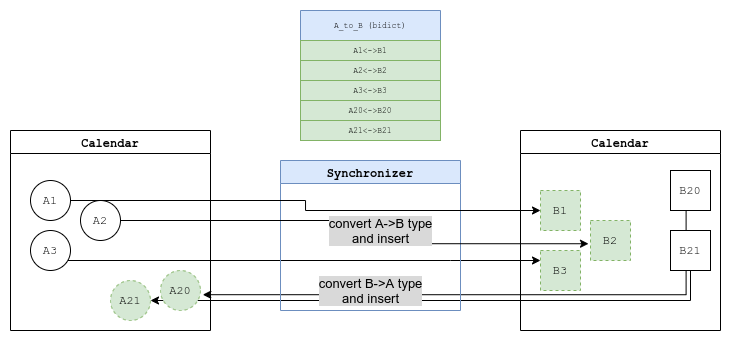

The diagram above was exported from draw.io. Its source (the exported page's mxGraphModel, read from the mxfile embedded in the PNG):
<mxGraphModel dx="1178" dy="652" grid="1" gridSize="10" guides="1" tooltips="1" connect="1" arrows="1" fold="1" page="1" pageScale="1" pageWidth="827" pageHeight="1169" math="0" shadow="0">
  <root>
    <mxCell id="WIyWlLk6GJQsqaUBKTNV-0" />
    <mxCell id="WIyWlLk6GJQsqaUBKTNV-1" parent="WIyWlLk6GJQsqaUBKTNV-0" />
    <mxCell id="M8ySMrJf8F9DL-PtWal_-23" style="edgeStyle=orthogonalEdgeStyle;rounded=0;orthogonalLoop=1;jettySize=auto;html=1;fontSize=13;exitX=0.39;exitY=0.974;exitDx=0;exitDy=0;exitPerimeter=0;entryX=1.057;entryY=0.605;entryDx=0;entryDy=0;entryPerimeter=0;" parent="WIyWlLk6GJQsqaUBKTNV-1" source="UczhDD-ak8AhGgbR7AN6-21" target="M8ySMrJf8F9DL-PtWal_-19" edge="1">
      <mxGeometry relative="1" as="geometry">
        <Array as="points">
          <mxPoint x="756" y="424" />
        </Array>
      </mxGeometry>
    </mxCell>
    <mxCell id="M8ySMrJf8F9DL-PtWal_-27" style="edgeStyle=orthogonalEdgeStyle;rounded=0;orthogonalLoop=1;jettySize=auto;html=1;fontSize=13;" parent="WIyWlLk6GJQsqaUBKTNV-1" source="UczhDD-ak8AhGgbR7AN6-20" target="M8ySMrJf8F9DL-PtWal_-26" edge="1">
      <mxGeometry relative="1" as="geometry">
        <Array as="points">
          <mxPoint x="760" y="430" />
        </Array>
      </mxGeometry>
    </mxCell>
    <mxCell id="M8ySMrJf8F9DL-PtWal_-17" style="edgeStyle=orthogonalEdgeStyle;rounded=0;orthogonalLoop=1;jettySize=auto;html=1;fontSize=8;" parent="WIyWlLk6GJQsqaUBKTNV-1" source="UczhDD-ak8AhGgbR7AN6-14" edge="1">
      <mxGeometry relative="1" as="geometry">
        <mxPoint x="610" y="390" as="targetPoint" />
        <Array as="points">
          <mxPoint x="520" y="390" />
          <mxPoint x="520" y="390" />
        </Array>
      </mxGeometry>
    </mxCell>
    <mxCell id="UczhDD-ak8AhGgbR7AN6-11" value="Calendar" style="swimlane;fontFamily=Courier New;" parent="WIyWlLk6GJQsqaUBKTNV-1" vertex="1">
      <mxGeometry x="80" y="260" width="200" height="200" as="geometry" />
    </mxCell>
    <mxCell id="UczhDD-ak8AhGgbR7AN6-12" value="A1" style="ellipse;whiteSpace=wrap;html=1;aspect=fixed;fontFamily=Courier New;" parent="UczhDD-ak8AhGgbR7AN6-11" vertex="1">
      <mxGeometry x="20" y="50" width="40" height="40" as="geometry" />
    </mxCell>
    <mxCell id="UczhDD-ak8AhGgbR7AN6-14" value="A3" style="ellipse;whiteSpace=wrap;html=1;aspect=fixed;fontFamily=Courier New;" parent="UczhDD-ak8AhGgbR7AN6-11" vertex="1">
      <mxGeometry x="20" y="100" width="40" height="40" as="geometry" />
    </mxCell>
    <mxCell id="UczhDD-ak8AhGgbR7AN6-13" value="A2" style="ellipse;whiteSpace=wrap;html=1;aspect=fixed;fontFamily=Courier New;" parent="UczhDD-ak8AhGgbR7AN6-11" vertex="1">
      <mxGeometry x="70" y="70" width="40" height="40" as="geometry" />
    </mxCell>
    <mxCell id="M8ySMrJf8F9DL-PtWal_-19" value="A20" style="ellipse;whiteSpace=wrap;html=1;aspect=fixed;fontFamily=Courier New;fillColor=#d5e8d4;strokeColor=#82b366;dashed=1;" parent="UczhDD-ak8AhGgbR7AN6-11" vertex="1">
      <mxGeometry x="150" y="140" width="40" height="40" as="geometry" />
    </mxCell>
    <mxCell id="M8ySMrJf8F9DL-PtWal_-26" value="A21" style="ellipse;whiteSpace=wrap;html=1;aspect=fixed;fontFamily=Courier New;fillColor=#d5e8d4;strokeColor=#82b366;dashed=1;" parent="UczhDD-ak8AhGgbR7AN6-11" vertex="1">
      <mxGeometry x="100" y="150" width="40" height="40" as="geometry" />
    </mxCell>
    <mxCell id="UczhDD-ak8AhGgbR7AN6-16" value="Calendar" style="swimlane;fontFamily=Courier New;" parent="WIyWlLk6GJQsqaUBKTNV-1" vertex="1">
      <mxGeometry x="590" y="260" width="200" height="200" as="geometry" />
    </mxCell>
    <mxCell id="UczhDD-ak8AhGgbR7AN6-21" value="B20" style="rectangle;whiteSpace=wrap;html=1;aspect=fixed;fontFamily=Courier New;" parent="UczhDD-ak8AhGgbR7AN6-16" vertex="1">
      <mxGeometry x="150" y="40" width="40" height="40" as="geometry" />
    </mxCell>
    <mxCell id="UczhDD-ak8AhGgbR7AN6-20" value="B21" style="rectangle;whiteSpace=wrap;html=1;aspect=fixed;fontFamily=Courier New;" parent="UczhDD-ak8AhGgbR7AN6-16" vertex="1">
      <mxGeometry x="150" y="100" width="40" height="40" as="geometry" />
    </mxCell>
    <mxCell id="M8ySMrJf8F9DL-PtWal_-1" value="B1" style="rectangle;whiteSpace=wrap;html=1;aspect=fixed;fontFamily=Courier New;dashed=1;fillColor=#d5e8d4;strokeColor=#82b366;" parent="UczhDD-ak8AhGgbR7AN6-16" vertex="1">
      <mxGeometry x="20" y="60" width="40" height="40" as="geometry" />
    </mxCell>
    <mxCell id="M8ySMrJf8F9DL-PtWal_-2" value="B2" style="rectangle;whiteSpace=wrap;html=1;aspect=fixed;fontFamily=Courier New;dashed=1;fillColor=#d5e8d4;strokeColor=#82b366;" parent="UczhDD-ak8AhGgbR7AN6-16" vertex="1">
      <mxGeometry x="70" y="90" width="40" height="40" as="geometry" />
    </mxCell>
    <mxCell id="M8ySMrJf8F9DL-PtWal_-3" value="B3" style="rectangle;whiteSpace=wrap;html=1;aspect=fixed;fontFamily=Courier New;dashed=1;fillColor=#d5e8d4;strokeColor=#82b366;" parent="UczhDD-ak8AhGgbR7AN6-16" vertex="1">
      <mxGeometry x="20" y="120" width="40" height="40" as="geometry" />
    </mxCell>
    <mxCell id="UczhDD-ak8AhGgbR7AN6-22" value="Synchronizer" style="swimlane;fontFamily=Courier New;fillColor=#dae8fc;strokeColor=#6c8ebf;" parent="WIyWlLk6GJQsqaUBKTNV-1" vertex="1">
      <mxGeometry x="350" y="290" width="180" height="150" as="geometry" />
    </mxCell>
    <mxCell id="M8ySMrJf8F9DL-PtWal_-28" value="&lt;font style=&quot;font-size: 13px&quot;&gt;convert B-&amp;gt;A type&lt;br&gt;and insert&lt;/font&gt;" style="edgeLabel;html=1;align=center;verticalAlign=middle;resizable=0;points=[];fontSize=13;labelBackgroundColor=#D9D9D9;" parent="UczhDD-ak8AhGgbR7AN6-22" vertex="1" connectable="0">
      <mxGeometry x="89.99523809523805" y="130" as="geometry" />
    </mxCell>
    <mxCell id="UczhDD-ak8AhGgbR7AN6-24" value="A_to_B (bidict)" style="swimlane;fontStyle=0;childLayout=stackLayout;horizontal=1;startSize=30;horizontalStack=0;resizeParent=1;resizeParentMax=0;resizeLast=0;collapsible=1;marginBottom=0;fontFamily=Courier New;fillColor=#dae8fc;strokeColor=#6c8ebf;fontSize=8;" parent="WIyWlLk6GJQsqaUBKTNV-1" vertex="1">
      <mxGeometry x="370" y="140" width="140" height="130" as="geometry" />
    </mxCell>
    <mxCell id="UczhDD-ak8AhGgbR7AN6-28" value="A1&amp;lt;-&amp;gt;B1" style="rounded=0;whiteSpace=wrap;html=1;fontFamily=Courier New;fontSize=8;fillColor=#d5e8d4;strokeColor=#82b366;" parent="UczhDD-ak8AhGgbR7AN6-24" vertex="1">
      <mxGeometry y="30" width="140" height="20" as="geometry" />
    </mxCell>
    <mxCell id="M8ySMrJf8F9DL-PtWal_-11" value="A2&amp;lt;-&amp;gt;B2" style="rounded=0;whiteSpace=wrap;html=1;fontFamily=Courier New;fontSize=8;fillColor=#d5e8d4;strokeColor=#82b366;" parent="UczhDD-ak8AhGgbR7AN6-24" vertex="1">
      <mxGeometry y="50" width="140" height="20" as="geometry" />
    </mxCell>
    <mxCell id="M8ySMrJf8F9DL-PtWal_-12" value="A3&amp;lt;-&amp;gt;B3" style="rounded=0;whiteSpace=wrap;html=1;fontFamily=Courier New;fontSize=8;fillColor=#d5e8d4;strokeColor=#82b366;" parent="UczhDD-ak8AhGgbR7AN6-24" vertex="1">
      <mxGeometry y="70" width="140" height="20" as="geometry" />
    </mxCell>
    <mxCell id="M8ySMrJf8F9DL-PtWal_-13" value="A20&amp;lt;-&amp;gt;B20" style="rounded=0;whiteSpace=wrap;html=1;fontFamily=Courier New;fontSize=8;fillColor=#d5e8d4;strokeColor=#82b366;" parent="UczhDD-ak8AhGgbR7AN6-24" vertex="1">
      <mxGeometry y="90" width="140" height="20" as="geometry" />
    </mxCell>
    <mxCell id="M8ySMrJf8F9DL-PtWal_-14" value="A21&amp;lt;-&amp;gt;B21" style="rounded=0;whiteSpace=wrap;html=1;fontFamily=Courier New;fontSize=8;fillColor=#d5e8d4;strokeColor=#82b366;" parent="UczhDD-ak8AhGgbR7AN6-24" vertex="1">
      <mxGeometry y="110" width="140" height="20" as="geometry" />
    </mxCell>
    <mxCell id="M8ySMrJf8F9DL-PtWal_-15" style="edgeStyle=orthogonalEdgeStyle;rounded=0;orthogonalLoop=1;jettySize=auto;html=1;fontSize=8;entryX=0;entryY=0.5;entryDx=0;entryDy=0;" parent="WIyWlLk6GJQsqaUBKTNV-1" source="UczhDD-ak8AhGgbR7AN6-12" target="M8ySMrJf8F9DL-PtWal_-1" edge="1">
      <mxGeometry relative="1" as="geometry">
        <mxPoint x="290" y="330" as="targetPoint" />
      </mxGeometry>
    </mxCell>
    <mxCell id="M8ySMrJf8F9DL-PtWal_-16" style="edgeStyle=orthogonalEdgeStyle;rounded=0;orthogonalLoop=1;jettySize=auto;html=1;entryX=-0.05;entryY=0.581;entryDx=0;entryDy=0;entryPerimeter=0;fontSize=8;" parent="WIyWlLk6GJQsqaUBKTNV-1" source="UczhDD-ak8AhGgbR7AN6-13" target="M8ySMrJf8F9DL-PtWal_-2" edge="1">
      <mxGeometry relative="1" as="geometry" />
    </mxCell>
    <mxCell id="M8ySMrJf8F9DL-PtWal_-18" value="&lt;font style=&quot;font-size: 13px&quot;&gt;convert A-&amp;gt;B type&lt;br&gt;and insert&lt;/font&gt;" style="edgeLabel;html=1;align=center;verticalAlign=middle;resizable=0;points=[];fontSize=13;labelBackgroundColor=#D9D9D9;" parent="M8ySMrJf8F9DL-PtWal_-16" vertex="1" connectable="0">
      <mxGeometry x="-0.1124" y="-5" relative="1" as="geometry">
        <mxPoint x="42" y="5" as="offset" />
      </mxGeometry>
    </mxCell>
  </root>
</mxGraphModel>